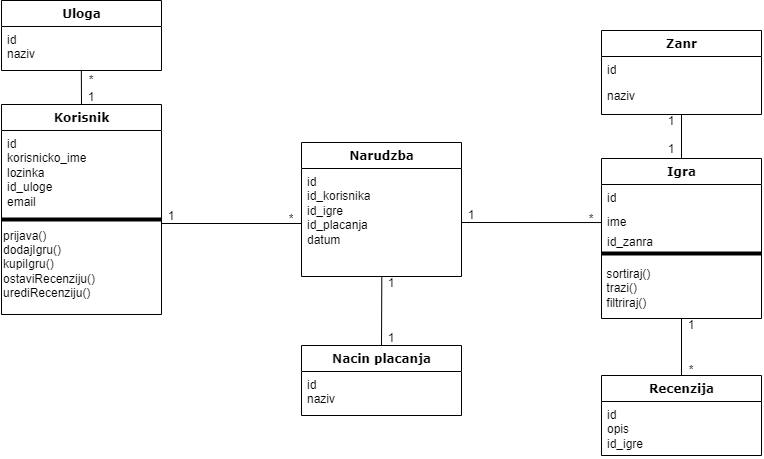

The diagram above was exported from draw.io. Its source (the exported page's mxGraphModel, read from the mxfile embedded in the PNG):
<mxGraphModel dx="1313" dy="731" grid="1" gridSize="10" guides="1" tooltips="1" connect="1" arrows="1" fold="1" page="1" pageScale="1" pageWidth="1100" pageHeight="850" background="none" math="0" shadow="0">
  <root>
    <mxCell id="0" />
    <mxCell id="1" parent="0" />
    <mxCell id="78961159f06e98e8-43" value="Narudzba" style="swimlane;html=1;fontStyle=1;align=center;verticalAlign=top;childLayout=stackLayout;horizontal=1;startSize=26;horizontalStack=0;resizeParent=1;resizeLast=0;collapsible=1;marginBottom=0;swimlaneFillColor=#ffffff;rounded=0;shadow=0;comic=0;labelBackgroundColor=none;strokeWidth=1;fillColor=none;fontFamily=Verdana;fontSize=12" parent="1" vertex="1">
      <mxGeometry x="510" y="152" width="160" height="134" as="geometry" />
    </mxCell>
    <mxCell id="78961159f06e98e8-45" value="id&lt;br&gt;id_korisnika&lt;br&gt;id_igre&lt;br&gt;id_placanja&lt;br&gt;datum" style="text;html=1;strokeColor=none;fillColor=none;align=left;verticalAlign=top;spacingLeft=4;spacingRight=4;whiteSpace=wrap;overflow=hidden;rotatable=0;points=[[0,0.5],[1,0.5]];portConstraint=eastwest;" parent="78961159f06e98e8-43" vertex="1">
      <mxGeometry y="26" width="160" height="108" as="geometry" />
    </mxCell>
    <mxCell id="78961159f06e98e8-69" value="Uloga" style="swimlane;html=1;fontStyle=1;align=center;verticalAlign=top;childLayout=stackLayout;horizontal=1;startSize=26;horizontalStack=0;resizeParent=1;resizeLast=0;collapsible=1;marginBottom=0;swimlaneFillColor=#ffffff;rounded=0;shadow=0;comic=0;labelBackgroundColor=none;strokeWidth=1;fillColor=none;fontFamily=Verdana;fontSize=12" parent="1" vertex="1">
      <mxGeometry x="210" y="10" width="160" height="70" as="geometry" />
    </mxCell>
    <mxCell id="78961159f06e98e8-70" value="id&lt;br&gt;naziv" style="text;html=1;strokeColor=none;fillColor=none;align=left;verticalAlign=top;spacingLeft=4;spacingRight=4;whiteSpace=wrap;overflow=hidden;rotatable=0;points=[[0,0.5],[1,0.5]];portConstraint=eastwest;" parent="78961159f06e98e8-69" vertex="1">
      <mxGeometry y="26" width="160" height="44" as="geometry" />
    </mxCell>
    <mxCell id="78961159f06e98e8-108" value="Zanr" style="swimlane;html=1;fontStyle=1;align=center;verticalAlign=top;childLayout=stackLayout;horizontal=1;startSize=26;horizontalStack=0;resizeParent=1;resizeLast=0;collapsible=1;marginBottom=0;swimlaneFillColor=#ffffff;rounded=0;shadow=0;comic=0;labelBackgroundColor=none;strokeWidth=1;fillColor=none;fontFamily=Verdana;fontSize=12" parent="1" vertex="1">
      <mxGeometry x="810" y="40" width="160" height="84" as="geometry" />
    </mxCell>
    <mxCell id="78961159f06e98e8-109" value="id" style="text;html=1;strokeColor=none;fillColor=none;align=left;verticalAlign=top;spacingLeft=4;spacingRight=4;whiteSpace=wrap;overflow=hidden;rotatable=0;points=[[0,0.5],[1,0.5]];portConstraint=eastwest;" parent="78961159f06e98e8-108" vertex="1">
      <mxGeometry y="26" width="160" height="26" as="geometry" />
    </mxCell>
    <mxCell id="78961159f06e98e8-110" value="naziv" style="text;html=1;strokeColor=none;fillColor=none;align=left;verticalAlign=top;spacingLeft=4;spacingRight=4;whiteSpace=wrap;overflow=hidden;rotatable=0;points=[[0,0.5],[1,0.5]];portConstraint=eastwest;" parent="78961159f06e98e8-108" vertex="1">
      <mxGeometry y="52" width="160" height="26" as="geometry" />
    </mxCell>
    <mxCell id="WR_-PNd6kZ2DVrEkBOXK-7" value="Nacin placanja" style="swimlane;html=1;fontStyle=1;align=center;verticalAlign=top;childLayout=stackLayout;horizontal=1;startSize=26;horizontalStack=0;resizeParent=1;resizeLast=0;collapsible=1;marginBottom=0;swimlaneFillColor=#ffffff;rounded=0;shadow=0;comic=0;labelBackgroundColor=none;strokeWidth=1;fillColor=none;fontFamily=Verdana;fontSize=12" parent="1" vertex="1">
      <mxGeometry x="510" y="355" width="160" height="70" as="geometry" />
    </mxCell>
    <mxCell id="WR_-PNd6kZ2DVrEkBOXK-8" value="id&lt;br&gt;naziv" style="text;html=1;strokeColor=none;fillColor=none;align=left;verticalAlign=top;spacingLeft=4;spacingRight=4;whiteSpace=wrap;overflow=hidden;rotatable=0;points=[[0,0.5],[1,0.5]];portConstraint=eastwest;" parent="WR_-PNd6kZ2DVrEkBOXK-7" vertex="1">
      <mxGeometry y="26" width="160" height="44" as="geometry" />
    </mxCell>
    <mxCell id="78961159f06e98e8-17" value="Korisnik" style="swimlane;html=1;fontStyle=1;align=center;verticalAlign=top;childLayout=stackLayout;horizontal=1;startSize=26;horizontalStack=0;resizeParent=1;resizeLast=0;collapsible=1;marginBottom=0;swimlaneFillColor=#ffffff;rounded=0;shadow=0;comic=0;labelBackgroundColor=none;strokeWidth=1;fillColor=none;fontFamily=Verdana;fontSize=12" parent="1" vertex="1">
      <mxGeometry x="210" y="114" width="160" height="210" as="geometry" />
    </mxCell>
    <mxCell id="78961159f06e98e8-23" value="id&lt;br&gt;korisnicko_ime&lt;br&gt;lozinka&lt;br&gt;id_uloge&lt;br&gt;email" style="text;html=1;strokeColor=none;fillColor=none;align=left;verticalAlign=top;spacingLeft=4;spacingRight=4;whiteSpace=wrap;overflow=hidden;rotatable=0;points=[[0,0.5],[1,0.5]];portConstraint=eastwest;" parent="78961159f06e98e8-17" vertex="1">
      <mxGeometry y="26" width="160" height="84" as="geometry" />
    </mxCell>
    <mxCell id="WR_-PNd6kZ2DVrEkBOXK-4" value="" style="line;strokeWidth=4;html=1;perimeter=backbonePerimeter;points=[];outlineConnect=0;" parent="78961159f06e98e8-17" vertex="1">
      <mxGeometry y="110" width="160" height="10" as="geometry" />
    </mxCell>
    <mxCell id="WR_-PNd6kZ2DVrEkBOXK-6" value="prijava()&lt;br&gt;dodajIgru()&lt;br&gt;kupiIgru()&lt;br&gt;ostaviRecenziju()&lt;br&gt;urediRecenziju()" style="text;html=1;strokeColor=none;fillColor=none;align=left;verticalAlign=middle;whiteSpace=wrap;rounded=0;" parent="78961159f06e98e8-17" vertex="1">
      <mxGeometry y="120" width="160" height="80" as="geometry" />
    </mxCell>
    <mxCell id="WR_-PNd6kZ2DVrEkBOXK-13" value="1" style="text;html=1;strokeColor=none;fillColor=none;align=center;verticalAlign=middle;whiteSpace=wrap;rounded=0;" parent="1" vertex="1">
      <mxGeometry x="290" y="100" width="20" height="14" as="geometry" />
    </mxCell>
    <mxCell id="WR_-PNd6kZ2DVrEkBOXK-14" value="*" style="text;html=1;strokeColor=none;fillColor=none;align=center;verticalAlign=middle;whiteSpace=wrap;rounded=0;" parent="1" vertex="1">
      <mxGeometry x="290" y="80" width="20" height="20" as="geometry" />
    </mxCell>
    <mxCell id="WR_-PNd6kZ2DVrEkBOXK-16" value="" style="endArrow=none;html=1;rounded=0;entryX=0;entryY=1;entryDx=0;entryDy=0;" parent="1" target="WR_-PNd6kZ2DVrEkBOXK-17" edge="1">
      <mxGeometry width="50" height="50" relative="1" as="geometry">
        <mxPoint x="510" y="233" as="sourcePoint" />
        <mxPoint x="510" y="220" as="targetPoint" />
      </mxGeometry>
    </mxCell>
    <mxCell id="WR_-PNd6kZ2DVrEkBOXK-17" value="1" style="text;html=1;strokeColor=none;fillColor=none;align=center;verticalAlign=middle;whiteSpace=wrap;rounded=0;" parent="1" vertex="1">
      <mxGeometry x="370" y="219" width="20" height="14" as="geometry" />
    </mxCell>
    <mxCell id="WR_-PNd6kZ2DVrEkBOXK-18" value="*" style="text;html=1;strokeColor=none;fillColor=none;align=center;verticalAlign=middle;whiteSpace=wrap;rounded=0;" parent="1" vertex="1">
      <mxGeometry x="490" y="224" width="20" height="10" as="geometry" />
    </mxCell>
    <mxCell id="WR_-PNd6kZ2DVrEkBOXK-19" value="" style="endArrow=none;html=1;rounded=0;entryX=1;entryY=0.5;entryDx=0;entryDy=0;exitX=0.007;exitY=0.702;exitDx=0;exitDy=0;exitPerimeter=0;" parent="1" source="235556782a83e6d0-3" target="78961159f06e98e8-45" edge="1">
      <mxGeometry width="50" height="50" relative="1" as="geometry">
        <mxPoint x="480" y="300" as="sourcePoint" />
        <mxPoint x="530" y="250" as="targetPoint" />
      </mxGeometry>
    </mxCell>
    <mxCell id="WR_-PNd6kZ2DVrEkBOXK-21" value="1" style="text;html=1;strokeColor=none;fillColor=none;align=center;verticalAlign=middle;whiteSpace=wrap;rounded=0;" parent="1" vertex="1">
      <mxGeometry x="670" y="218" width="20" height="14" as="geometry" />
    </mxCell>
    <mxCell id="WR_-PNd6kZ2DVrEkBOXK-22" value="*" style="text;html=1;strokeColor=none;fillColor=none;align=center;verticalAlign=middle;whiteSpace=wrap;rounded=0;" parent="1" vertex="1">
      <mxGeometry x="790" y="224" width="20" height="10" as="geometry" />
    </mxCell>
    <mxCell id="WR_-PNd6kZ2DVrEkBOXK-23" value="" style="endArrow=none;html=1;rounded=0;exitX=0.5;exitY=0;exitDx=0;exitDy=0;entryX=0.5;entryY=1;entryDx=0;entryDy=0;" parent="1" source="235556782a83e6d0-1" target="78961159f06e98e8-108" edge="1">
      <mxGeometry width="50" height="50" relative="1" as="geometry">
        <mxPoint x="770" y="300" as="sourcePoint" />
        <mxPoint x="820" y="250" as="targetPoint" />
      </mxGeometry>
    </mxCell>
    <mxCell id="WR_-PNd6kZ2DVrEkBOXK-24" value="1" style="text;html=1;strokeColor=none;fillColor=none;align=center;verticalAlign=middle;whiteSpace=wrap;rounded=0;" parent="1" vertex="1">
      <mxGeometry x="870" y="152" width="20" height="14" as="geometry" />
    </mxCell>
    <mxCell id="WR_-PNd6kZ2DVrEkBOXK-25" value="1" style="text;html=1;strokeColor=none;fillColor=none;align=center;verticalAlign=middle;whiteSpace=wrap;rounded=0;" parent="1" vertex="1">
      <mxGeometry x="870" y="124" width="20" height="14" as="geometry" />
    </mxCell>
    <mxCell id="WR_-PNd6kZ2DVrEkBOXK-26" value="" style="endArrow=none;html=1;rounded=0;exitX=0.5;exitY=0;exitDx=0;exitDy=0;entryX=0.502;entryY=0.997;entryDx=0;entryDy=0;entryPerimeter=0;" parent="1" source="WR_-PNd6kZ2DVrEkBOXK-7" target="78961159f06e98e8-45" edge="1">
      <mxGeometry width="50" height="50" relative="1" as="geometry">
        <mxPoint x="770" y="300" as="sourcePoint" />
        <mxPoint x="820" y="250" as="targetPoint" />
      </mxGeometry>
    </mxCell>
    <mxCell id="WR_-PNd6kZ2DVrEkBOXK-27" value="1" style="text;html=1;strokeColor=none;fillColor=none;align=center;verticalAlign=middle;whiteSpace=wrap;rounded=0;" parent="1" vertex="1">
      <mxGeometry x="590" y="341" width="20" height="14" as="geometry" />
    </mxCell>
    <mxCell id="WR_-PNd6kZ2DVrEkBOXK-28" value="1" style="text;html=1;strokeColor=none;fillColor=none;align=center;verticalAlign=middle;whiteSpace=wrap;rounded=0;" parent="1" vertex="1">
      <mxGeometry x="590" y="286" width="20" height="14" as="geometry" />
    </mxCell>
    <mxCell id="WR_-PNd6kZ2DVrEkBOXK-11" value="" style="endArrow=none;html=1;rounded=0;entryX=0.5;entryY=0;entryDx=0;entryDy=0;exitX=0.499;exitY=1.008;exitDx=0;exitDy=0;exitPerimeter=0;" parent="1" source="78961159f06e98e8-70" target="78961159f06e98e8-17" edge="1">
      <mxGeometry width="50" height="50" relative="1" as="geometry">
        <mxPoint x="260" y="290" as="sourcePoint" />
        <mxPoint x="310" y="240" as="targetPoint" />
      </mxGeometry>
    </mxCell>
    <mxCell id="WR_-PNd6kZ2DVrEkBOXK-29" value="Recenzija" style="swimlane;html=1;fontStyle=1;align=center;verticalAlign=top;childLayout=stackLayout;horizontal=1;startSize=26;horizontalStack=0;resizeParent=1;resizeLast=0;collapsible=1;marginBottom=0;swimlaneFillColor=#ffffff;rounded=0;shadow=0;comic=0;labelBackgroundColor=none;strokeWidth=1;fillColor=none;fontFamily=Verdana;fontSize=12" parent="1" vertex="1">
      <mxGeometry x="810" y="385" width="160" height="80" as="geometry" />
    </mxCell>
    <mxCell id="WR_-PNd6kZ2DVrEkBOXK-30" value="id&lt;br&gt;opis&lt;br&gt;id_igre" style="text;html=1;strokeColor=none;fillColor=none;align=left;verticalAlign=top;spacingLeft=4;spacingRight=4;whiteSpace=wrap;overflow=hidden;rotatable=0;points=[[0,0.5],[1,0.5]];portConstraint=eastwest;" parent="WR_-PNd6kZ2DVrEkBOXK-29" vertex="1">
      <mxGeometry y="26" width="160" height="54" as="geometry" />
    </mxCell>
    <mxCell id="WR_-PNd6kZ2DVrEkBOXK-34" value="" style="endArrow=none;html=1;rounded=0;exitX=0.5;exitY=0;exitDx=0;exitDy=0;" parent="1" source="WR_-PNd6kZ2DVrEkBOXK-29" edge="1">
      <mxGeometry width="50" height="50" relative="1" as="geometry">
        <mxPoint x="840" y="300" as="sourcePoint" />
        <mxPoint x="890" y="280" as="targetPoint" />
      </mxGeometry>
    </mxCell>
    <mxCell id="235556782a83e6d0-1" value="Igra" style="swimlane;html=1;fontStyle=1;align=center;verticalAlign=top;childLayout=stackLayout;horizontal=1;startSize=26;horizontalStack=0;resizeParent=1;resizeLast=0;collapsible=1;marginBottom=0;swimlaneFillColor=#ffffff;rounded=0;shadow=0;comic=0;labelBackgroundColor=none;strokeWidth=1;fillColor=none;fontFamily=Verdana;fontSize=12" parent="1" vertex="1">
      <mxGeometry x="810" y="168" width="160" height="160" as="geometry" />
    </mxCell>
    <mxCell id="235556782a83e6d0-2" value="id" style="text;html=1;strokeColor=none;fillColor=none;align=left;verticalAlign=top;spacingLeft=4;spacingRight=4;whiteSpace=wrap;overflow=hidden;rotatable=0;points=[[0,0.5],[1,0.5]];portConstraint=eastwest;" parent="235556782a83e6d0-1" vertex="1">
      <mxGeometry y="26" width="160" height="24" as="geometry" />
    </mxCell>
    <mxCell id="235556782a83e6d0-3" value="ime" style="text;html=1;strokeColor=none;fillColor=none;align=left;verticalAlign=top;spacingLeft=4;spacingRight=4;whiteSpace=wrap;overflow=hidden;rotatable=0;points=[[0,0.5],[1,0.5]];portConstraint=eastwest;" parent="235556782a83e6d0-1" vertex="1">
      <mxGeometry y="50" width="160" height="20" as="geometry" />
    </mxCell>
    <mxCell id="235556782a83e6d0-5" value="id_zanra" style="text;html=1;strokeColor=none;fillColor=none;align=left;verticalAlign=top;spacingLeft=4;spacingRight=4;whiteSpace=wrap;overflow=hidden;rotatable=0;points=[[0,0.5],[1,0.5]];portConstraint=eastwest;" parent="235556782a83e6d0-1" vertex="1">
      <mxGeometry y="70" width="160" height="20" as="geometry" />
    </mxCell>
    <mxCell id="yufiNxGhRjVKlqhIWQif-5" value="" style="line;strokeWidth=4;html=1;perimeter=backbonePerimeter;points=[];outlineConnect=0;" vertex="1" parent="235556782a83e6d0-1">
      <mxGeometry y="90" width="160" height="10" as="geometry" />
    </mxCell>
    <mxCell id="yufiNxGhRjVKlqhIWQif-4" value="&lt;div style=&quot;&quot;&gt;&lt;span style=&quot;background-color: initial;&quot;&gt;&amp;nbsp;sortiraj()&lt;/span&gt;&lt;/div&gt;&lt;div style=&quot;&quot;&gt;&lt;span style=&quot;background-color: initial;&quot;&gt;&amp;nbsp;trazi()&lt;/span&gt;&lt;/div&gt;&lt;div style=&quot;&quot;&gt;&lt;span style=&quot;background-color: initial;&quot;&gt;&amp;nbsp;filtriraj()&lt;/span&gt;&lt;/div&gt;" style="text;html=1;strokeColor=none;fillColor=none;align=left;verticalAlign=middle;whiteSpace=wrap;rounded=0;" vertex="1" parent="235556782a83e6d0-1">
      <mxGeometry y="100" width="160" height="60" as="geometry" />
    </mxCell>
    <mxCell id="WR_-PNd6kZ2DVrEkBOXK-35" value="1" style="text;html=1;strokeColor=none;fillColor=none;align=center;verticalAlign=middle;whiteSpace=wrap;rounded=0;" parent="1" vertex="1">
      <mxGeometry x="890" y="328" width="20" height="14" as="geometry" />
    </mxCell>
    <mxCell id="WR_-PNd6kZ2DVrEkBOXK-36" value="*" style="text;html=1;strokeColor=none;fillColor=none;align=center;verticalAlign=middle;whiteSpace=wrap;rounded=0;" parent="1" vertex="1">
      <mxGeometry x="890" y="375" width="20" height="10" as="geometry" />
    </mxCell>
  </root>
</mxGraphModel>